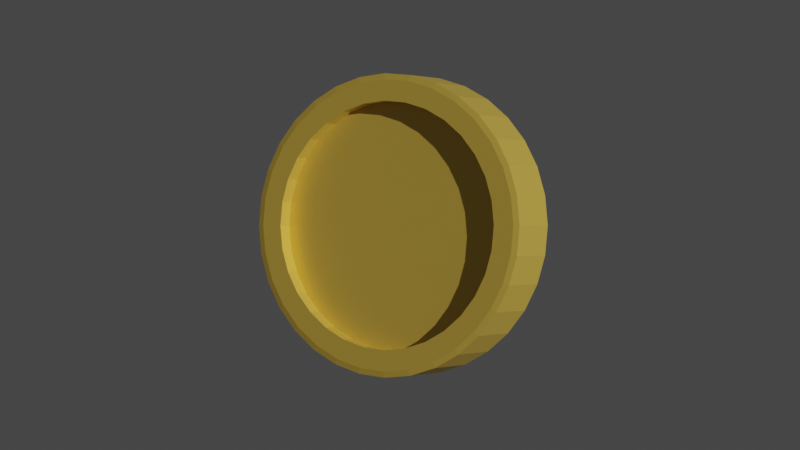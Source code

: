 # Source: pixel_coin.blend  (saved by Blender 2.83.20; exported with 4.5.12 LTS)
import bpy
from mathutils import Matrix  # noqa: F401  (used for matrix-valued properties, if any)

bpy.ops.wm.read_factory_settings(use_empty=True)
scene = bpy.context.scene
scene.name = 'Scene'

# ---- collections
col_collection = bpy.data.collections.new('Collection'); scene.collection.children.link(col_collection)

# ---- materials (node trees are filled in below, after node groups)
mat_material = bpy.data.materials.new('Material')

# ---- material node trees
mat_material.use_nodes = True; mat_material.node_tree.nodes.clear()
_N = mat_material.node_tree.nodes; _L = mat_material.node_tree.links
n0 = _N.new('ShaderNodeBsdfPrincipled'); n0.name = 'Principled BSDF'; n0.location = (10, 300)
n0.distribution = 'GGX'
n0.subsurface_method = 'BURLEY'
n0.inputs[0].default_value = (0.8, 0.5411, 0.08804, 1.0)
n0.inputs[1].default_value = 0.5136
n0.inputs[3].default_value = 1.45
n0.inputs[27].default_value = (0.0, 0.0, 0.0, 1.0)
n0.inputs[28].default_value = 1.0
n1 = _N.new('ShaderNodeOutputMaterial'); n1.name = 'Material Output'; n1.location = (300, 300)
_L.new(n0.outputs[0], n1.inputs[0])
n1.is_active_output = True

# ---- world
world_world = bpy.data.worlds.new('World'); scene.world = world_world
world_world.use_nodes = True; world_world.node_tree.nodes.clear()
_N = world_world.node_tree.nodes; _L = world_world.node_tree.links
n0 = _N.new('ShaderNodeOutputWorld'); n0.name = 'World Output'; n0.location = (300, 300)
n1 = _N.new('ShaderNodeBackground'); n1.name = 'Background'; n1.location = (10, 300)
n1.inputs[0].default_value = (0.05088, 0.05088, 0.05088, 1.0)
_L.new(n1.outputs[0], n0.inputs[0])
n0.is_active_output = True
world_world.color = (0.05088, 0.05088, 0.05088)
world_world.use_sun_shadow = False
world_world.sun_shadow_jitter_overblur = 0.0

# ---- cameras
cam_camera = bpy.data.cameras.new('Camera')
cam_camera.lens = 100.0

# ---- lights
light_sun = bpy.data.lights.new('Sun', 'SUN')
light_sun.transmission_factor = 0.0
light_sun.energy = 3.05
light_sun.shadow_soft_size = 0.125

# ---- meshes
me_cylinder = bpy.data.meshes.new('Cylinder')
me_cylinder.from_pydata([(-6.911e-08, 0.819, -1.0), (-6.911e-08, 0.819, 1.0), (0.1598, 0.8033, -1.0), (0.1598, 0.8033, 1.0), (0.3134, 0.7567, -1.0), (0.3134, 0.7567, 1.0), (0.455, 0.681, -1.0), (0.455, 0.681, 1.0), (0.5791, 0.5791, -1.0), (0.5791, 0.5791, 1.0), (0.681, 0.455, -1.0), (0.681, 0.455, 1.0), (0.7567, 0.3134, -1.0), (0.7567, 0.3134, 1.0), (0.8033, 0.1598, -1.0), (0.8033, 0.1598, 1.0), (0.819, 4.772e-08, -1.0), (0.819, 4.772e-08, 1.0), (0.8033, -0.1598, -1.0), (0.8033, -0.1598, 1.0), (0.7567, -0.3134, -1.0), (0.7567, -0.3134, 1.0), (0.681, -0.455, -1.0), (0.681, -0.455, 1.0), (0.5791, -0.5791, -1.0), (0.5791, -0.5791, 1.0), (0.455, -0.681, -1.0), (0.455, -0.681, 1.0), (0.3134, -0.7567, -1.0), (0.3134, -0.7567, 1.0), (0.1598, -0.8033, -1.0), (0.1598, -0.8033, 1.0), (-2.703e-07, -0.819, -1.0), (-2.703e-07, -0.819, 1.0), (-0.1598, -0.8033, -1.0), (-0.1598, -0.8033, 1.0), (-0.3134, -0.7567, -1.0), (-0.3134, -0.7567, 1.0), (-0.455, -0.681, -1.0), (-0.455, -0.681, 1.0), (-0.5791, -0.5791, -1.0), (-0.5791, -0.5791, 1.0), (-0.681, -0.455, -1.0), (-0.681, -0.455, 1.0), (-0.7567, -0.3134, -1.0), (-0.7567, -0.3134, 1.0), (-0.8033, -0.1598, -1.0), (-0.8033, -0.1598, 1.0), (-0.819, 8.003e-07, -1.0), (-0.819, 8.003e-07, 1.0), (-0.8033, 0.1598, -1.0), (-0.8033, 0.1598, 1.0), (-0.7567, 0.3134, -1.0), (-0.7567, 0.3134, 1.0), (-0.681, 0.455, -1.0), (-0.681, 0.455, 1.0), (-0.5791, 0.5791, -1.0), (-0.5791, 0.5791, 1.0), (-0.455, 0.681, -1.0), (-0.455, 0.681, 1.0), (-0.3134, 0.7567, -1.0), (-0.3134, 0.7567, 1.0), (-0.1598, 0.8033, -1.0), (-0.1598, 0.8033, 1.0), (-5.431e-08, 0.819, -0.4802), (0.1598, 0.8033, -0.4802), (0.1598, 0.8033, 0.4802), (-4.691e-08, 0.819, 0.4802), (0.3134, 0.7567, -0.4802), (0.3134, 0.7567, 0.4802), (0.455, 0.681, -0.4802), (0.455, 0.681, 0.4802), (0.5791, 0.5791, -0.4802), (0.5791, 0.5791, 0.4802), (0.681, 0.455, -0.4802), (0.681, 0.455, 0.4802), (0.7567, 0.3134, -0.4802), (0.7567, 0.3134, 0.4802), (0.8033, 0.1598, -0.4802), (0.8033, 0.1598, 0.4802), (0.819, 4.772e-08, -0.4802), (0.819, 4.772e-08, 0.4802), (0.8033, -0.1598, -0.4802), (0.8033, -0.1598, 0.4802), (0.7567, -0.3134, -0.4802), (0.7567, -0.3134, 0.4802), (0.681, -0.455, -0.4802), (0.681, -0.455, 0.4802), (0.5791, -0.5791, -0.4802), (0.5791, -0.5791, 0.4802), (0.455, -0.681, -0.4802), (0.455, -0.681, 0.4802), (0.3134, -0.7567, -0.4802), (0.3134, -0.7567, 0.4802), (0.1598, -0.8033, -0.4802), (0.1598, -0.8033, 0.4802), (-2.555e-07, -0.819, -0.4802), (-2.481e-07, -0.819, 0.4802), (-0.1598, -0.8033, -0.4802), (-0.1598, -0.8033, 0.4802), (-0.3134, -0.7567, -0.4802), (-0.3134, -0.7567, 0.4802), (-0.455, -0.681, -0.4802), (-0.455, -0.681, 0.4802), (-0.5791, -0.5791, -0.4802), (-0.5791, -0.5791, 0.4802), (-0.681, -0.455, -0.4802), (-0.681, -0.455, 0.4802), (-0.7567, -0.3134, -0.4802), (-0.7567, -0.3134, 0.4802), (-0.8033, -0.1598, -0.4802), (-0.8033, -0.1598, 0.4802), (-0.819, 8.003e-07, -0.4802), (-0.819, 8.003e-07, 0.4802), (-0.8033, 0.1598, -0.4802), (-0.8033, 0.1598, 0.4802), (-0.7567, 0.3134, -0.4802), (-0.7567, 0.3134, 0.4802), (-0.681, 0.455, -0.4802), (-0.681, 0.455, 0.4802), (-0.5791, 0.5791, -0.4802), (-0.5791, 0.5791, 0.4802), (-0.455, 0.681, -0.4802), (-0.455, 0.681, 0.4802), (-0.3134, 0.7567, -0.4802), (-0.3134, 0.7567, 0.4802), (-0.1598, 0.8033, -0.4802), (-0.1598, 0.8033, 0.4802), (-1.535e-08, 0.9598, -1.0), (0.0, 1.0, -0.96), (0.1951, 0.9808, -0.96), (0.1872, 0.9414, -1.0), (0.1872, 0.9414, 1.0), (0.1951, 0.9808, 0.96), (0.0, 1.0, 0.96), (-1.535e-08, 0.9598, 1.0), (0.3827, 0.9239, -0.96), (0.3673, 0.8867, -1.0), (0.3673, 0.8867, 1.0), (0.3827, 0.9239, 0.96), (0.5556, 0.8315, -0.96), (0.5332, 0.798, -1.0), (0.5332, 0.798, 1.0), (0.5556, 0.8315, 0.96), (0.7071, 0.7071, -0.96), (0.6787, 0.6787, -1.0), (0.6787, 0.6787, 1.0), (0.7071, 0.7071, 0.96), (0.8315, 0.5556, -0.96), (0.798, 0.5332, -1.0), (0.798, 0.5332, 1.0), (0.8315, 0.5556, 0.96), (0.9239, 0.3827, -0.96), (0.8867, 0.3673, -1.0), (0.8867, 0.3673, 1.0), (0.9239, 0.3827, 0.96), (0.9808, 0.1951, -0.96), (0.9414, 0.1872, -1.0), (0.9414, 0.1872, 1.0), (0.9808, 0.1951, 0.96), (1.0, 7.55e-08, -0.96), (0.9598, 6.933e-08, -1.0), (0.9598, 6.933e-08, 1.0), (1.0, 7.55e-08, 0.96), (0.9808, -0.1951, -0.96), (0.9414, -0.1872, -1.0), (0.9414, -0.1872, 1.0), (0.9808, -0.1951, 0.96), (0.9239, -0.3827, -0.96), (0.8867, -0.3673, -1.0), (0.8867, -0.3673, 1.0), (0.9239, -0.3827, 0.96), (0.8315, -0.5556, -0.96), (0.798, -0.5332, -1.0), (0.798, -0.5332, 1.0), (0.8315, -0.5556, 0.96), (0.7071, -0.7071, -0.96), (0.6787, -0.6787, -1.0), (0.6787, -0.6787, 1.0), (0.7071, -0.7071, 0.96), (0.5556, -0.8315, -0.96), (0.5332, -0.798, -1.0), (0.5332, -0.798, 1.0), (0.5556, -0.8315, 0.96), (0.3827, -0.9239, -0.96), (0.3673, -0.8867, -1.0), (0.3673, -0.8867, 1.0), (0.3827, -0.9239, 0.96), (0.1951, -0.9808, -0.96), (0.1872, -0.9414, -1.0), (0.1872, -0.9414, 1.0), (0.1951, -0.9808, 0.96), (-3.258e-07, -1.0, -0.96), (-3.135e-07, -0.9598, -1.0), (-3.135e-07, -0.9598, 1.0), (-3.258e-07, -1.0, 0.96), (-0.1951, -0.9808, -0.96), (-0.1872, -0.9414, -1.0), (-0.1872, -0.9414, 1.0), (-0.1951, -0.9808, 0.96), (-0.3827, -0.9239, -0.96), (-0.3673, -0.8867, -1.0), (-0.3673, -0.8867, 1.0), (-0.3827, -0.9239, 0.96), (-0.5556, -0.8315, -0.96), (-0.5332, -0.798, -1.0), (-0.5332, -0.798, 1.0), (-0.5556, -0.8315, 0.96), (-0.7071, -0.7071, -0.96), (-0.6787, -0.6787, -1.0), (-0.6787, -0.6787, 1.0), (-0.7071, -0.7071, 0.96), (-0.8315, -0.5556, -0.96), (-0.7981, -0.5332, -1.0), (-0.7981, -0.5332, 1.0), (-0.8315, -0.5556, 0.96), (-0.9239, -0.3827, -0.96), (-0.8867, -0.3673, -1.0), (-0.8867, -0.3673, 1.0), (-0.9239, -0.3827, 0.96), (-0.9808, -0.1951, -0.96), (-0.9414, -0.1872, -1.0), (-0.9414, -0.1872, 1.0), (-0.9808, -0.1951, 0.96), (-1.0, 9.656e-07, -0.96), (-0.9598, 9.289e-07, -1.0), (-0.9598, 9.289e-07, 1.0), (-1.0, 9.656e-07, 0.96), (-0.9808, 0.1951, -0.96), (-0.9414, 0.1872, -1.0), (-0.9414, 0.1872, 1.0), (-0.9808, 0.1951, 0.96), (-0.9239, 0.3827, -0.96), (-0.8867, 0.3673, -1.0), (-0.8867, 0.3673, 1.0), (-0.9239, 0.3827, 0.96), (-0.8315, 0.5556, -0.96), (-0.798, 0.5332, -1.0), (-0.798, 0.5332, 1.0), (-0.8315, 0.5556, 0.96), (-0.7071, 0.7071, -0.96), (-0.6787, 0.6787, -1.0), (-0.6787, 0.6787, 1.0), (-0.7071, 0.7071, 0.96), (-0.5556, 0.8315, -0.96), (-0.5332, 0.7981, -1.0), (-0.5332, 0.7981, 1.0), (-0.5556, 0.8315, 0.96), (-0.3827, 0.9239, -0.96), (-0.3673, 0.8867, -1.0), (-0.3673, 0.8867, 1.0), (-0.3827, 0.9239, 0.96), (-0.1951, 0.9808, -0.96), (-0.1872, 0.9414, -1.0), (-0.1872, 0.9414, 1.0), (-0.1951, 0.9808, 0.96)], [], [(252, 255, 134, 129), (4, 2, 131, 137), (6, 4, 137, 141), (8, 6, 141, 145), (10, 8, 145, 149), (12, 10, 149, 153), (14, 12, 153, 157), (16, 14, 157, 161), (18, 16, 161, 165), (20, 18, 165, 169), (22, 20, 169, 173), (24, 22, 173, 177), (26, 24, 177, 181), (28, 26, 181, 185), (30, 28, 185, 189), (32, 30, 189, 193), (34, 32, 193, 197), (36, 34, 197, 201), (38, 36, 201, 205), (40, 38, 205, 209), (42, 40, 209, 213), (44, 42, 213, 217), (46, 44, 217, 221), (48, 46, 221, 225), (50, 48, 225, 229), (52, 50, 229, 233), (54, 52, 233, 237), (56, 54, 237, 241), (58, 56, 241, 245), (60, 58, 245, 249), (2, 4, 68, 65), (62, 60, 249, 253), (0, 62, 253, 128), (28, 30, 94, 92), (129, 134, 133, 130), (3, 5, 138, 132), (1, 3, 132, 135), (63, 1, 135, 254), (5, 7, 142, 138), (140, 143, 147, 144), (7, 9, 146, 142), (144, 147, 151, 148), (9, 11, 150, 146), (148, 151, 155, 152), (11, 13, 154, 150), (152, 155, 159, 156), (13, 15, 158, 154), (156, 159, 163, 160), (15, 17, 162, 158), (160, 163, 167, 164), (17, 19, 166, 162), (164, 167, 171, 168), (19, 21, 170, 166), (168, 171, 175, 172), (21, 23, 174, 170), (172, 175, 179, 176), (23, 25, 178, 174), (176, 179, 183, 180), (25, 27, 182, 178), (180, 183, 187, 184), (27, 29, 186, 182), (184, 187, 191, 188), (29, 31, 190, 186), (188, 191, 195, 192), (31, 33, 194, 190), (192, 195, 199, 196), (33, 35, 198, 194), (196, 199, 203, 200), (35, 37, 202, 198), (200, 203, 207, 204), (37, 39, 206, 202), (204, 207, 211, 208), (39, 41, 210, 206), (208, 211, 215, 212), (41, 43, 214, 210), (212, 215, 219, 216), (43, 45, 218, 214), (216, 219, 223, 220), (45, 47, 222, 218), (220, 223, 227, 224), (47, 49, 226, 222), (224, 227, 231, 228), (49, 51, 230, 226), (228, 231, 235, 232), (51, 53, 234, 230), (232, 235, 239, 236), (53, 55, 238, 234), (236, 239, 243, 240), (55, 57, 242, 238), (240, 243, 247, 244), (57, 59, 246, 242), (244, 247, 251, 248), (59, 61, 250, 246), (248, 251, 255, 252), (61, 63, 254, 250), (130, 133, 139, 136), (136, 139, 143, 140), (66, 67, 127, 125, 123, 121, 119, 117, 115, 113, 111, 109, 107, 105, 103, 101, 99, 97, 95, 93, 91, 89, 87, 85, 83, 81, 79, 77, 75, 73, 71, 69), (64, 65, 68, 70, 72, 74, 76, 78, 80, 82, 84, 86, 88, 90, 92, 94, 96, 98, 100, 102, 104, 106, 108, 110, 112, 114, 116, 118, 120, 122, 124, 126), (57, 55, 119, 121), (31, 29, 93, 95), (5, 3, 66, 69), (56, 58, 122, 120), (30, 32, 96, 94), (4, 6, 70, 68), (59, 57, 121, 123), (33, 31, 95, 97), (7, 5, 69, 71), (58, 60, 124, 122), (32, 34, 98, 96), (6, 8, 72, 70), (61, 59, 123, 125), (35, 33, 97, 99), (9, 7, 71, 73), (60, 62, 126, 124), (34, 36, 100, 98), (8, 10, 74, 72), (63, 61, 125, 127), (37, 35, 99, 101), (11, 9, 73, 75), (62, 0, 64, 126), (36, 38, 102, 100), (10, 12, 76, 74), (1, 63, 127, 67), (39, 37, 101, 103), (13, 11, 75, 77), (38, 40, 104, 102), (12, 14, 78, 76), (41, 39, 103, 105), (15, 13, 77, 79), (40, 42, 106, 104), (14, 16, 80, 78), (43, 41, 105, 107), (17, 15, 79, 81), (42, 44, 108, 106), (16, 18, 82, 80), (45, 43, 107, 109), (19, 17, 81, 83), (44, 46, 110, 108), (18, 20, 84, 82), (47, 45, 109, 111), (21, 19, 83, 85), (46, 48, 112, 110), (20, 22, 86, 84), (49, 47, 111, 113), (23, 21, 85, 87), (48, 50, 114, 112), (22, 24, 88, 86), (51, 49, 113, 115), (25, 23, 87, 89), (50, 52, 116, 114), (24, 26, 90, 88), (53, 51, 115, 117), (27, 25, 89, 91), (52, 54, 118, 116), (26, 28, 92, 90), (0, 2, 65, 64), (55, 53, 117, 119), (29, 27, 91, 93), (3, 1, 67, 66), (54, 56, 120, 118), (129, 130, 131, 128), (133, 134, 135, 132), (130, 136, 137, 131), (139, 133, 132, 138), (136, 140, 141, 137), (143, 139, 138, 142), (140, 144, 145, 141), (147, 143, 142, 146), (144, 148, 149, 145), (151, 147, 146, 150), (148, 152, 153, 149), (155, 151, 150, 154), (152, 156, 157, 153), (159, 155, 154, 158), (156, 160, 161, 157), (163, 159, 158, 162), (160, 164, 165, 161), (167, 163, 162, 166), (164, 168, 169, 165), (171, 167, 166, 170), (168, 172, 173, 169), (175, 171, 170, 174), (172, 176, 177, 173), (179, 175, 174, 178), (176, 180, 181, 177), (183, 179, 178, 182), (180, 184, 185, 181), (187, 183, 182, 186), (184, 188, 189, 185), (191, 187, 186, 190), (188, 192, 193, 189), (195, 191, 190, 194), (192, 196, 197, 193), (199, 195, 194, 198), (196, 200, 201, 197), (203, 199, 198, 202), (200, 204, 205, 201), (207, 203, 202, 206), (204, 208, 209, 205), (211, 207, 206, 210), (208, 212, 213, 209), (215, 211, 210, 214), (212, 216, 217, 213), (219, 215, 214, 218), (216, 220, 221, 217), (223, 219, 218, 222), (220, 224, 225, 221), (227, 223, 222, 226), (224, 228, 229, 225), (231, 227, 226, 230), (228, 232, 233, 229), (235, 231, 230, 234), (232, 236, 237, 233), (239, 235, 234, 238), (236, 240, 241, 237), (243, 239, 238, 242), (240, 244, 245, 241), (247, 243, 242, 246), (244, 248, 249, 245), (251, 247, 246, 250), (248, 252, 253, 249), (255, 251, 250, 254), (252, 129, 128, 253), (134, 255, 254, 135), (2, 0, 128, 131)])
_uv = me_cylinder.uv_layers.new(name='UVMap')
_uv.uv.foreach_set('vector', [0.03125, 0.51, 0.03125, 0.99, 0.0, 0.99, 0.0, 0.51, 0.8252, 0.4316, 0.7883, 0.4428, 0.7949, 0.4759, 0.8382, 0.4628, 0.8592, 0.4134, 0.8252, 0.4316, 0.8382, 0.4628, 0.878, 0.4415, 0.889, 0.389, 0.8592, 0.4134, 0.878, 0.4415, 0.9129, 0.4129, 0.9134, 0.3592, 0.889, 0.389, 0.9129, 0.4129, 0.9415, 0.378, 0.9316, 0.3252, 0.9134, 0.3592, 0.9415, 0.378, 0.9628, 0.3382, 0.9428, 0.2883, 0.9316, 0.3252, 0.9628, 0.3382, 0.9759, 0.2949, 0.9466, 0.25, 0.9428, 0.2883, 0.9759, 0.2949, 0.9804, 0.25, 0.9428, 0.2117, 0.9466, 0.25, 0.9804, 0.25, 0.9759, 0.2051, 0.9316, 0.1748, 0.9428, 0.2117, 0.9759, 0.2051, 0.9628, 0.1618, 0.9134, 0.1408, 0.9316, 0.1748, 0.9628, 0.1618, 0.9415, 0.122, 0.889, 0.111, 0.9134, 0.1408, 0.9415, 0.122, 0.9129, 0.08712, 0.8592, 0.08657, 0.889, 0.111, 0.9129, 0.08712, 0.878, 0.05847, 0.8252, 0.0684, 0.8592, 0.08657, 0.878, 0.05847, 0.8382, 0.03718, 0.7883, 0.05722, 0.8252, 0.0684, 0.8382, 0.03718, 0.7949, 0.02407, 0.75, 0.05344, 0.7883, 0.05722, 0.7949, 0.02407, 0.75, 0.01965, 0.7117, 0.05722, 0.75, 0.05344, 0.75, 0.01965, 0.7051, 0.02407, 0.6748, 0.0684, 0.7117, 0.05722, 0.7051, 0.02407, 0.6618, 0.03718, 0.6408, 0.08657, 0.6748, 0.0684, 0.6618, 0.03718, 0.622, 0.05847, 0.611, 0.111, 0.6408, 0.08657, 0.622, 0.05847, 0.5871, 0.08712, 0.5866, 0.1408, 0.611, 0.111, 0.5871, 0.08712, 0.5585, 0.122, 0.5684, 0.1748, 0.5866, 0.1408, 0.5585, 0.122, 0.5372, 0.1618, 0.5572, 0.2117, 0.5684, 0.1748, 0.5372, 0.1618, 0.5241, 0.2051, 0.5534, 0.25, 0.5572, 0.2117, 0.5241, 0.2051, 0.5196, 0.25, 0.5572, 0.2883, 0.5534, 0.25, 0.5196, 0.25, 0.5241, 0.2949, 0.5684, 0.3252, 0.5572, 0.2883, 0.5241, 0.2949, 0.5372, 0.3382, 0.5866, 0.3592, 0.5684, 0.3252, 0.5372, 0.3382, 0.5585, 0.378, 0.611, 0.389, 0.5866, 0.3592, 0.5585, 0.378, 0.5871, 0.4129, 0.6408, 0.4134, 0.611, 0.389, 0.5871, 0.4129, 0.622, 0.4415, 0.6748, 0.4316, 0.6408, 0.4134, 0.622, 0.4415, 0.6618, 0.4628, 0.7883, 0.4428, 0.8252, 0.4316, 0.8252, 0.4316, 0.7883, 0.4428, 0.7117, 0.4428, 0.6748, 0.4316, 0.6618, 0.4628, 0.7051, 0.4759, 0.75, 0.4466, 0.7117, 0.4428, 0.7051, 0.4759, 0.75, 0.4804, 0.8252, 0.0684, 0.7883, 0.05722, 0.7883, 0.05722, 0.8252, 0.0684, 1.0, 0.51, 1.0, 0.99, 0.9688, 0.99, 0.9688, 0.51, 0.2883, 0.4428, 0.3252, 0.4316, 0.3382, 0.4628, 0.2949, 0.4759, 0.25, 0.4466, 0.2883, 0.4428, 0.2949, 0.4759, 0.25, 0.4804, 0.2117, 0.4428, 0.25, 0.4466, 0.25, 0.4804, 0.2051, 0.4759, 0.3252, 0.4316, 0.3592, 0.4134, 0.378, 0.4415, 0.3382, 0.4628, 0.9062, 0.51, 0.9062, 0.99, 0.875, 0.99, 0.875, 0.51, 0.3592, 0.4134, 0.389, 0.389, 0.4129, 0.4129, 0.378, 0.4415, 0.875, 0.51, 0.875, 0.99, 0.8438, 0.99, 0.8438, 0.51, 0.389, 0.389, 0.4134, 0.3592, 0.4415, 0.378, 0.4129, 0.4129, 0.8438, 0.51, 0.8438, 0.99, 0.8125, 0.99, 0.8125, 0.51, 0.4134, 0.3592, 0.4316, 0.3252, 0.4628, 0.3382, 0.4415, 0.378, 0.8125, 0.51, 0.8125, 0.99, 0.7812, 0.99, 0.7812, 0.51, 0.4316, 0.3252, 0.4428, 0.2883, 0.4759, 0.2949, 0.4628, 0.3382, 0.7812, 0.51, 0.7812, 0.99, 0.75, 0.99, 0.75, 0.51, 0.4428, 0.2883, 0.4466, 0.25, 0.4804, 0.25, 0.4759, 0.2949, 0.75, 0.51, 0.75, 0.99, 0.7188, 0.99, 0.7188, 0.51, 0.4466, 0.25, 0.4428, 0.2117, 0.4759, 0.2051, 0.4804, 0.25, 0.7188, 0.51, 0.7188, 0.99, 0.6875, 0.99, 0.6875, 0.51, 0.4428, 0.2117, 0.4316, 0.1748, 0.4628, 0.1618, 0.4759, 0.2051, 0.6875, 0.51, 0.6875, 0.99, 0.6562, 0.99, 0.6562, 0.51, 0.4316, 0.1748, 0.4134, 0.1408, 0.4415, 0.122, 0.4628, 0.1618, 0.6562, 0.51, 0.6562, 0.99, 0.625, 0.99, 0.625, 0.51, 0.4134, 0.1408, 0.389, 0.111, 0.4129, 0.08712, 0.4415, 0.122, 0.625, 0.51, 0.625, 0.99, 0.5938, 0.99, 0.5938, 0.51, 0.389, 0.111, 0.3592, 0.08657, 0.378, 0.05847, 0.4129, 0.08712, 0.5938, 0.51, 0.5938, 0.99, 0.5625, 0.99, 0.5625, 0.51, 0.3592, 0.08657, 0.3252, 0.0684, 0.3382, 0.03718, 0.378, 0.05847, 0.5625, 0.51, 0.5625, 0.99, 0.5312, 0.99, 0.5312, 0.51, 0.3252, 0.0684, 0.2883, 0.05722, 0.2949, 0.02407, 0.3382, 0.03718, 0.5312, 0.51, 0.5312, 0.99, 0.5, 0.99, 0.5, 0.51, 0.2883, 0.05722, 0.25, 0.05344, 0.25, 0.01965, 0.2949, 0.02407, 0.5, 0.51, 0.5, 0.99, 0.4688, 0.99, 0.4688, 0.51, 0.25, 0.05344, 0.2117, 0.05722, 0.2051, 0.02407, 0.25, 0.01965, 0.4688, 0.51, 0.4688, 0.99, 0.4375, 0.99, 0.4375, 0.51, 0.2117, 0.05722, 0.1748, 0.0684, 0.1618, 0.03718, 0.2051, 0.02407, 0.4375, 0.51, 0.4375, 0.99, 0.4062, 0.99, 0.4062, 0.51, 0.1748, 0.0684, 0.1408, 0.08657, 0.122, 0.05847, 0.1618, 0.03718, 0.4062, 0.51, 0.4062, 0.99, 0.375, 0.99, 0.375, 0.51, 0.1408, 0.08657, 0.111, 0.111, 0.08712, 0.08712, 0.122, 0.05847, 0.375, 0.51, 0.375, 0.99, 0.3438, 0.99, 0.3438, 0.51, 0.111, 0.111, 0.08657, 0.1408, 0.05847, 0.122, 0.08712, 0.08712, 0.3438, 0.51, 0.3438, 0.99, 0.3125, 0.99, 0.3125, 0.51, 0.08657, 0.1408, 0.0684, 0.1748, 0.03718, 0.1618, 0.05847, 0.122, 0.3125, 0.51, 0.3125, 0.99, 0.2812, 0.99, 0.2812, 0.51, 0.0684, 0.1748, 0.05722, 0.2117, 0.02407, 0.2051, 0.03718, 0.1618, 0.2812, 0.51, 0.2812, 0.99, 0.25, 0.99, 0.25, 0.51, 0.05722, 0.2117, 0.05344, 0.25, 0.01965, 0.25, 0.02407, 0.2051, 0.25, 0.51, 0.25, 0.99, 0.2188, 0.99, 0.2188, 0.51, 0.05344, 0.25, 0.05722, 0.2883, 0.02407, 0.2949, 0.01965, 0.25, 0.2188, 0.51, 0.2188, 0.99, 0.1875, 0.99, 0.1875, 0.51, 0.05722, 0.2883, 0.0684, 0.3252, 0.03718, 0.3382, 0.02407, 0.2949, 0.1875, 0.51, 0.1875, 0.99, 0.1562, 0.99, 0.1562, 0.51, 0.0684, 0.3252, 0.08657, 0.3592, 0.05847, 0.378, 0.03718, 0.3382, 0.1562, 0.51, 0.1562, 0.99, 0.125, 0.99, 0.125, 0.51, 0.08657, 0.3592, 0.111, 0.389, 0.08712, 0.4129, 0.05847, 0.378, 0.125, 0.51, 0.125, 0.99, 0.09375, 0.99, 0.09375, 0.51, 0.111, 0.389, 0.1408, 0.4134, 0.122, 0.4415, 0.08712, 0.4129, 0.09375, 0.51, 0.09375, 0.99, 0.0625, 0.99, 0.0625, 0.51, 0.1408, 0.4134, 0.1748, 0.4316, 0.1618, 0.4628, 0.122, 0.4415, 0.0625, 0.51, 0.0625, 0.99, 0.03125, 0.99, 0.03125, 0.51, 0.1748, 0.4316, 0.2117, 0.4428, 0.2051, 0.4759, 0.1618, 0.4628, 0.9688, 0.51, 0.9688, 0.99, 0.9375, 0.99, 0.9375, 0.51, 0.9375, 0.51, 0.9375, 0.99, 0.9062, 0.99, 0.9062, 0.51, 0.2883, 0.4428, 0.25, 0.4466, 0.2117, 0.4428, 0.1748, 0.4316, 0.1408, 0.4134, 0.111, 0.389, 0.08657, 0.3592, 0.0684, 0.3252, 0.05722, 0.2883, 0.05344, 0.25, 0.05722, 0.2117, 0.0684, 0.1748, 0.08657, 0.1408, 0.111, 0.111, 0.1408, 0.08657, 0.1748, 0.0684, 0.2117, 0.05722, 0.25, 0.05344, 0.2883, 0.05722, 0.3252, 0.0684, 0.3592, 0.08657, 0.389, 0.111, 0.4134, 0.1408, 0.4316, 0.1748, 0.4428, 0.2117, 0.4466, 0.25, 0.4428, 0.2883, 0.4316, 0.3252, 0.4134, 0.3592, 0.389, 0.389, 0.3592, 0.4134, 0.3252, 0.4316, 0.75, 0.4466, 0.7883, 0.4428, 0.8252, 0.4316, 0.8592, 0.4134, 0.889, 0.389, 0.9134, 0.3592, 0.9316, 0.3252, 0.9428, 0.2883, 0.9466, 0.25, 0.9428, 0.2117, 0.9316, 0.1748, 0.9134, 0.1408, 0.889, 0.111, 0.8592, 0.08657, 0.8252, 0.0684, 0.7883, 0.05722, 0.75, 0.05344, 0.7117, 0.05722, 0.6748, 0.0684, 0.6408, 0.08657, 0.611, 0.111, 0.5866, 0.1408, 0.5684, 0.1748, 0.5572, 0.2117, 0.5534, 0.25, 0.5572, 0.2883, 0.5684, 0.3252, 0.5866, 0.3592, 0.611, 0.389, 0.6408, 0.4134, 0.6748, 0.4316, 0.7117, 0.4428, 0.111, 0.389, 0.08657, 0.3592, 0.08657, 0.3592, 0.111, 0.389, 0.2883, 0.05722, 0.3252, 0.0684, 0.3252, 0.0684, 0.2883, 0.05722, 0.3252, 0.4316, 0.2883, 0.4428, 0.2883, 0.4428, 0.3252, 0.4316, 0.611, 0.389, 0.6408, 0.4134, 0.6408, 0.4134, 0.611, 0.389, 0.7883, 0.05722, 0.75, 0.05344, 0.75, 0.05344, 0.7883, 0.05722, 0.8252, 0.4316, 0.8592, 0.4134, 0.8592, 0.4134, 0.8252, 0.4316, 0.1408, 0.4134, 0.111, 0.389, 0.111, 0.389, 0.1408, 0.4134, 0.25, 0.05344, 0.2883, 0.05722, 0.2883, 0.05722, 0.25, 0.05344, 0.3592, 0.4134, 0.3252, 0.4316, 0.3252, 0.4316, 0.3592, 0.4134, 0.6408, 0.4134, 0.6748, 0.4316, 0.6748, 0.4316, 0.6408, 0.4134, 0.75, 0.05344, 0.7117, 0.05722, 0.7117, 0.05722, 0.75, 0.05344, 0.8592, 0.4134, 0.889, 0.389, 0.889, 0.389, 0.8592, 0.4134, 0.1748, 0.4316, 0.1408, 0.4134, 0.1408, 0.4134, 0.1748, 0.4316, 0.2117, 0.05722, 0.25, 0.05344, 0.25, 0.05344, 0.2117, 0.05722, 0.389, 0.389, 0.3592, 0.4134, 0.3592, 0.4134, 0.389, 0.389, 0.6748, 0.4316, 0.7117, 0.4428, 0.7117, 0.4428, 0.6748, 0.4316, 0.7117, 0.05722, 0.6748, 0.0684, 0.6748, 0.0684, 0.7117, 0.05722, 0.889, 0.389, 0.9134, 0.3592, 0.9134, 0.3592, 0.889, 0.389, 0.2117, 0.4428, 0.1748, 0.4316, 0.1748, 0.4316, 0.2117, 0.4428, 0.1748, 0.0684, 0.2117, 0.05722, 0.2117, 0.05722, 0.1748, 0.0684, 0.4134, 0.3592, 0.389, 0.389, 0.389, 0.389, 0.4134, 0.3592, 0.7117, 0.4428, 0.75, 0.4466, 0.75, 0.4466, 0.7117, 0.4428, 0.6748, 0.0684, 0.6408, 0.08657, 0.6408, 0.08657, 0.6748, 0.0684, 0.9134, 0.3592, 0.9316, 0.3252, 0.9316, 0.3252, 0.9134, 0.3592, 0.25, 0.4466, 0.2117, 0.4428, 0.2117, 0.4428, 0.25, 0.4466, 0.1408, 0.08657, 0.1748, 0.0684, 0.1748, 0.0684, 0.1408, 0.08657, 0.4316, 0.3252, 0.4134, 0.3592, 0.4134, 0.3592, 0.4316, 0.3252, 0.6408, 0.08657, 0.611, 0.111, 0.611, 0.111, 0.6408, 0.08657, 0.9316, 0.3252, 0.9428, 0.2883, 0.9428, 0.2883, 0.9316, 0.3252, 0.111, 0.111, 0.1408, 0.08657, 0.1408, 0.08657, 0.111, 0.111, 0.4428, 0.2883, 0.4316, 0.3252, 0.4316, 0.3252, 0.4428, 0.2883, 0.611, 0.111, 0.5866, 0.1408, 0.5866, 0.1408, 0.611, 0.111, 0.9428, 0.2883, 0.9466, 0.25, 0.9466, 0.25, 0.9428, 0.2883, 0.08657, 0.1408, 0.111, 0.111, 0.111, 0.111, 0.08657, 0.1408, 0.4466, 0.25, 0.4428, 0.2883, 0.4428, 0.2883, 0.4466, 0.25, 0.5866, 0.1408, 0.5684, 0.1748, 0.5684, 0.1748, 0.5866, 0.1408, 0.9466, 0.25, 0.9428, 0.2117, 0.9428, 0.2117, 0.9466, 0.25, 0.0684, 0.1748, 0.08657, 0.1408, 0.08657, 0.1408, 0.0684, 0.1748, 0.4428, 0.2117, 0.4466, 0.25, 0.4466, 0.25, 0.4428, 0.2117, 0.5684, 0.1748, 0.5572, 0.2117, 0.5572, 0.2117, 0.5684, 0.1748, 0.9428, 0.2117, 0.9316, 0.1748, 0.9316, 0.1748, 0.9428, 0.2117, 0.05722, 0.2117, 0.0684, 0.1748, 0.0684, 0.1748, 0.05722, 0.2117, 0.4316, 0.1748, 0.4428, 0.2117, 0.4428, 0.2117, 0.4316, 0.1748, 0.5572, 0.2117, 0.5534, 0.25, 0.5534, 0.25, 0.5572, 0.2117, 0.9316, 0.1748, 0.9134, 0.1408, 0.9134, 0.1408, 0.9316, 0.1748, 0.05344, 0.25, 0.05722, 0.2117, 0.05722, 0.2117, 0.05344, 0.25, 0.4134, 0.1408, 0.4316, 0.1748, 0.4316, 0.1748, 0.4134, 0.1408, 0.5534, 0.25, 0.5572, 0.2883, 0.5572, 0.2883, 0.5534, 0.25, 0.9134, 0.1408, 0.889, 0.111, 0.889, 0.111, 0.9134, 0.1408, 0.05722, 0.2883, 0.05344, 0.25, 0.05344, 0.25, 0.05722, 0.2883, 0.389, 0.111, 0.4134, 0.1408, 0.4134, 0.1408, 0.389, 0.111, 0.5572, 0.2883, 0.5684, 0.3252, 0.5684, 0.3252, 0.5572, 0.2883, 0.889, 0.111, 0.8592, 0.08657, 0.8592, 0.08657, 0.889, 0.111, 0.0684, 0.3252, 0.05722, 0.2883, 0.05722, 0.2883, 0.0684, 0.3252, 0.3592, 0.08657, 0.389, 0.111, 0.389, 0.111, 0.3592, 0.08657, 0.5684, 0.3252, 0.5866, 0.3592, 0.5866, 0.3592, 0.5684, 0.3252, 0.8592, 0.08657, 0.8252, 0.0684, 0.8252, 0.0684, 0.8592, 0.08657, 0.75, 0.4466, 0.7883, 0.4428, 0.7883, 0.4428, 0.75, 0.4466, 0.08657, 0.3592, 0.0684, 0.3252, 0.0684, 0.3252, 0.08657, 0.3592, 0.3252, 0.0684, 0.3592, 0.08657, 0.3592, 0.08657, 0.3252, 0.0684, 0.2883, 0.4428, 0.25, 0.4466, 0.25, 0.4466, 0.2883, 0.4428, 0.5866, 0.3592, 0.611, 0.389, 0.611, 0.389, 0.5866, 0.3592, 1.0, 0.51, 0.9688, 0.51, 0.9694, 0.5, 0.9994, 0.5, 0.9688, 0.99, 1.0, 0.99, 0.9994, 1.0, 0.9694, 1.0, 0.9688, 0.51, 0.9375, 0.51, 0.9381, 0.5, 0.9681, 0.5, 0.9375, 0.99, 0.9688, 0.99, 0.9681, 1.0, 0.9381, 1.0, 0.9375, 0.51, 0.9062, 0.51, 0.9069, 0.5, 0.9369, 0.5, 0.9062, 0.99, 0.9375, 0.99, 0.9369, 1.0, 0.9069, 1.0, 0.9062, 0.51, 0.875, 0.51, 0.8756, 0.5, 0.9056, 0.5, 0.875, 0.99, 0.9062, 0.99, 0.9056, 1.0, 0.8756, 1.0, 0.875, 0.51, 0.8438, 0.51, 0.8444, 0.5, 0.8744, 0.5, 0.8438, 0.99, 0.875, 0.99, 0.8744, 1.0, 0.8444, 1.0, 0.8438, 0.51, 0.8125, 0.51, 0.8131, 0.5, 0.8431, 0.5, 0.8125, 0.99, 0.8438, 0.99, 0.8431, 1.0, 0.8131, 1.0, 0.8125, 0.51, 0.7812, 0.51, 0.7819, 0.5, 0.8119, 0.5, 0.7812, 0.99, 0.8125, 0.99, 0.8119, 1.0, 0.7819, 1.0, 0.7812, 0.51, 0.75, 0.51, 0.7506, 0.5, 0.7806, 0.5, 0.75, 0.99, 0.7812, 0.99, 0.7806, 1.0, 0.7506, 1.0, 0.75, 0.51, 0.7188, 0.51, 0.7194, 0.5, 0.7494, 0.5, 0.7188, 0.99, 0.75, 0.99, 0.7494, 1.0, 0.7194, 1.0, 0.7188, 0.51, 0.6875, 0.51, 0.6881, 0.5, 0.7181, 0.5, 0.6875, 0.99, 0.7188, 0.99, 0.7181, 1.0, 0.6881, 1.0, 0.6875, 0.51, 0.6562, 0.51, 0.6569, 0.5, 0.6869, 0.5, 0.6562, 0.99, 0.6875, 0.99, 0.6869, 1.0, 0.6569, 1.0, 0.6562, 0.51, 0.625, 0.51, 0.6256, 0.5, 0.6556, 0.5, 0.625, 0.99, 0.6562, 0.99, 0.6556, 1.0, 0.6256, 1.0, 0.625, 0.51, 0.5938, 0.51, 0.5944, 0.5, 0.6244, 0.5, 0.5938, 0.99, 0.625, 0.99, 0.6244, 1.0, 0.5944, 1.0, 0.5938, 0.51, 0.5625, 0.51, 0.5631, 0.5, 0.5931, 0.5, 0.5625, 0.99, 0.5938, 0.99, 0.5931, 1.0, 0.5631, 1.0, 0.5625, 0.51, 0.5312, 0.51, 0.5319, 0.5, 0.5619, 0.5, 0.5312, 0.99, 0.5625, 0.99, 0.5619, 1.0, 0.5319, 1.0, 0.5312, 0.51, 0.5, 0.51, 0.5006, 0.5, 0.5306, 0.5, 0.5, 0.99, 0.5312, 0.99, 0.5306, 1.0, 0.5006, 1.0, 0.5, 0.51, 0.4688, 0.51, 0.4694, 0.5, 0.4994, 0.5, 0.4688, 0.99, 0.5, 0.99, 0.4994, 1.0, 0.4694, 1.0, 0.4688, 0.51, 0.4375, 0.51, 0.4381, 0.5, 0.4681, 0.5, 0.4375, 0.99, 0.4688, 0.99, 0.4681, 1.0, 0.4381, 1.0, 0.4375, 0.51, 0.4062, 0.51, 0.4069, 0.5, 0.4369, 0.5, 0.4062, 0.99, 0.4375, 0.99, 0.4369, 1.0, 0.4069, 1.0, 0.4062, 0.51, 0.375, 0.51, 0.3756, 0.5, 0.4056, 0.5, 0.375, 0.99, 0.4062, 0.99, 0.4056, 1.0, 0.3756, 1.0, 0.375, 0.51, 0.3438, 0.51, 0.3444, 0.5, 0.3744, 0.5, 0.3438, 0.99, 0.375, 0.99, 0.3744, 1.0, 0.3444, 1.0, 0.3438, 0.51, 0.3125, 0.51, 0.3131, 0.5, 0.3431, 0.5, 0.3125, 0.99, 0.3438, 0.99, 0.3431, 1.0, 0.3131, 1.0, 0.3125, 0.51, 0.2812, 0.51, 0.2819, 0.5, 0.3119, 0.5, 0.2812, 0.99, 0.3125, 0.99, 0.3119, 1.0, 0.2819, 1.0, 0.2812, 0.51, 0.25, 0.51, 0.2506, 0.5, 0.2806, 0.5, 0.25, 0.99, 0.2812, 0.99, 0.2806, 1.0, 0.2506, 1.0, 0.25, 0.51, 0.2188, 0.51, 0.2194, 0.5, 0.2494, 0.5, 0.2188, 0.99, 0.25, 0.99, 0.2494, 1.0, 0.2194, 1.0, 0.2188, 0.51, 0.1875, 0.51, 0.1881, 0.5, 0.2181, 0.5, 0.1875, 0.99, 0.2188, 0.99, 0.2181, 1.0, 0.1881, 1.0, 0.1875, 0.51, 0.1562, 0.51, 0.1569, 0.5, 0.1869, 0.5, 0.1562, 0.99, 0.1875, 0.99, 0.1869, 1.0, 0.1569, 1.0, 0.1562, 0.51, 0.125, 0.51, 0.1256, 0.5, 0.1556, 0.5, 0.125, 0.99, 0.1562, 0.99, 0.1556, 1.0, 0.1256, 1.0, 0.125, 0.51, 0.09375, 0.51, 0.09438, 0.5, 0.1244, 0.5, 0.09375, 0.99, 0.125, 0.99, 0.1244, 1.0, 0.09438, 1.0, 0.09375, 0.51, 0.0625, 0.51, 0.06313, 0.5, 0.09312, 0.5, 0.0625, 0.99, 0.09375, 0.99, 0.09312, 1.0, 0.06313, 1.0, 0.0625, 0.51, 0.03125, 0.51, 0.03188, 0.5, 0.06187, 0.5, 0.03125, 0.99, 0.0625, 0.99, 0.06187, 1.0, 0.03188, 1.0, 0.03125, 0.51, 0.0, 0.51, 0.000628, 0.5, 0.03062, 0.5, 0.0, 0.99, 0.03125, 0.99, 0.03062, 1.0, 0.000628, 1.0, 0.7883, 0.4428, 0.75, 0.4466, 0.75, 0.4804, 0.7949, 0.4759])
me_cylinder.materials.append(mat_material)
me_cylinder.use_remesh_fix_poles = True
me_cylinder.use_remesh_preserve_attributes = False
me_cylinder.use_mirror_vertex_groups = False
me_cylinder.update()

# ---- objects
ob_cylinder = bpy.data.objects.new('Cylinder', me_cylinder)
ob_camera = bpy.data.objects.new('Camera', cam_camera)
ob_sun = bpy.data.objects.new('Sun', light_sun)

# ---- transforms, parenting, visibility, modifiers, constraints
ob_cylinder.location = (0.0, 0.0, 0.0)
ob_cylinder.rotation_euler = (1.571, 0.0, 2.602)
ob_cylinder.scale = (1.0, 1.0, 0.2037)
ob_cylinder.lineart.crease_threshold = 0.0
ob_camera.location = (0.0, -14.76, -1.399e-06)
ob_camera.rotation_euler = (1.571, -0.0, 0.0)
ob_camera.scale = (1.0, 1.0, 1.0)
ob_camera.lineart.crease_threshold = 0.0
ob_sun.location = (2.76, -2.057, 0.6246)
ob_sun.rotation_euler = (-1.301, -0.282, 3.703)
ob_sun.lineart.crease_threshold = 0.0

# ---- collection membership
col_collection.objects.link(ob_cylinder)
col_collection.objects.link(ob_camera)
col_collection.objects.link(ob_sun)

# ---- scene / render settings (as saved in the file)
scene.camera = ob_camera
scene.frame_start = 1; scene.frame_end = 12; scene.frame_set(5)
scene.render.engine = 'CYCLES'
scene.render.image_settings.file_format = 'FFMPEG'
scene.render.image_settings.color_mode = 'RGB'
scene.render.fps = 12
scene.cycles.use_denoising = False
scene.cycles.samples = 32
scene.cycles.sampling_pattern = 'TABULATED_SOBOL'
scene.cycles.use_adaptive_sampling = False
scene.cycles.use_light_tree = False
scene.eevee.use_gtao = True
scene.eevee.use_raytracing = True
scene.view_settings.view_transform = 'Filmic'
bpy.context.view_layer.update()
